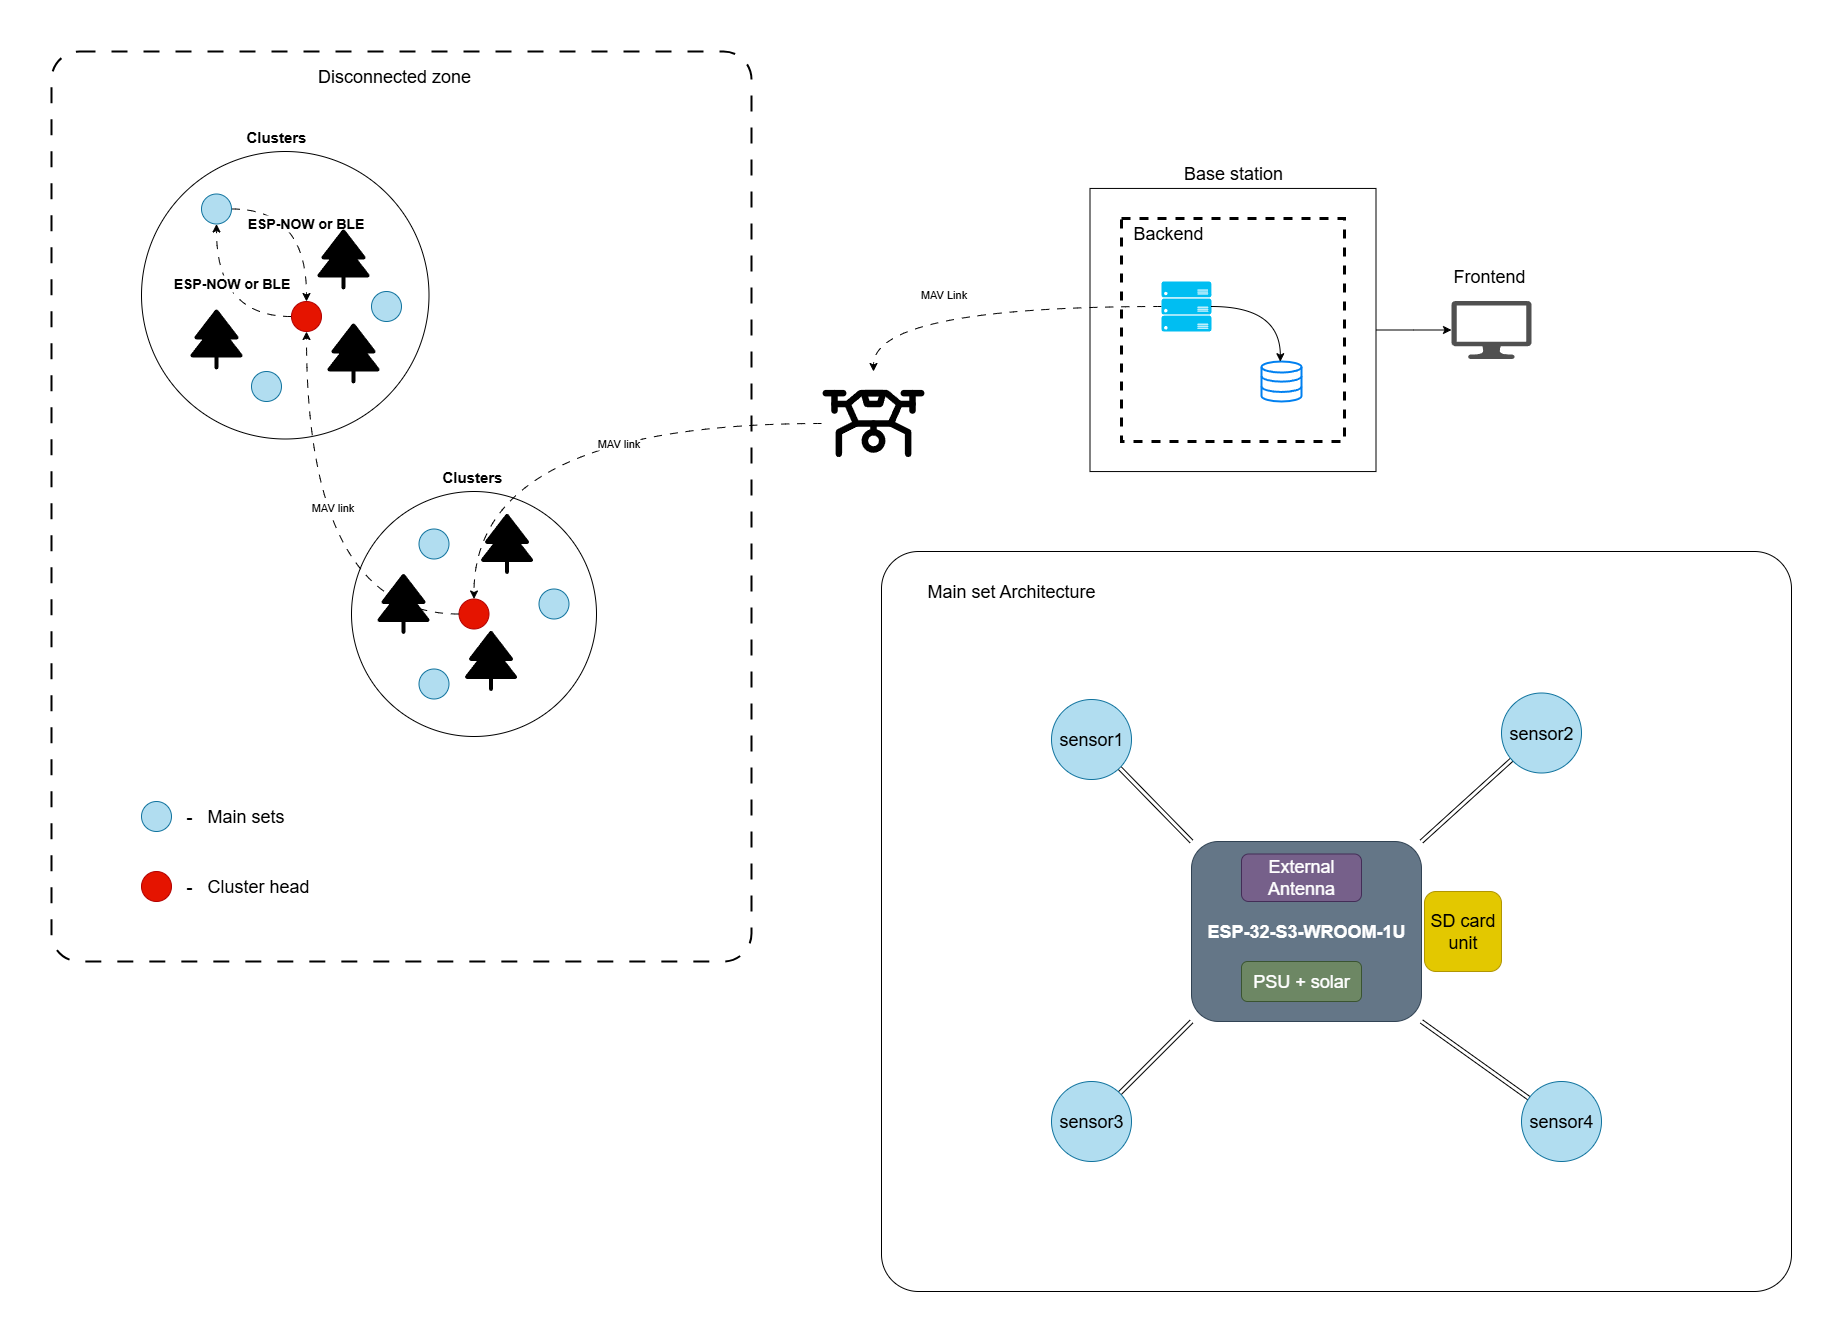

The diagram above was exported from draw.io. Its source (the exported page's mxGraphModel, read from the mxfile embedded in the PNG):
<mxGraphModel dx="3233" dy="1266" grid="1" gridSize="10" guides="1" tooltips="1" connect="1" arrows="1" fold="1" page="1" pageScale="1" pageWidth="850" pageHeight="1100" math="0" shadow="0">
  <root>
    <mxCell id="0" />
    <mxCell id="1" parent="0" />
    <mxCell id="Clh69txeRA88MXmLwjPA-66" value="" style="rounded=1;whiteSpace=wrap;html=1;arcSize=4;dashed=1;dashPattern=8 8;strokeWidth=2;" vertex="1" parent="1">
      <mxGeometry x="-160" y="140" width="700" height="910" as="geometry" />
    </mxCell>
    <mxCell id="Clh69txeRA88MXmLwjPA-64" value="" style="rounded=1;whiteSpace=wrap;html=1;arcSize=5;" vertex="1" parent="1">
      <mxGeometry x="670" y="640" width="910" height="740" as="geometry" />
    </mxCell>
    <mxCell id="Clh69txeRA88MXmLwjPA-33" value="" style="rounded=0;whiteSpace=wrap;html=1;" vertex="1" parent="1">
      <mxGeometry x="878.5" y="276.94" width="286" height="283.12" as="geometry" />
    </mxCell>
    <mxCell id="Clh69txeRA88MXmLwjPA-46" value="" style="whiteSpace=wrap;html=1;aspect=fixed;dashed=1;fillColor=default;strokeWidth=3;" vertex="1" parent="1">
      <mxGeometry x="910" y="307" width="223" height="223" as="geometry" />
    </mxCell>
    <mxCell id="Clh69txeRA88MXmLwjPA-39" style="edgeStyle=orthogonalEdgeStyle;rounded=0;orthogonalLoop=1;jettySize=auto;html=1;" edge="1" parent="1" source="Clh69txeRA88MXmLwjPA-33" target="Clh69txeRA88MXmLwjPA-37">
      <mxGeometry relative="1" as="geometry" />
    </mxCell>
    <mxCell id="Clh69txeRA88MXmLwjPA-40" style="edgeStyle=orthogonalEdgeStyle;rounded=0;orthogonalLoop=1;jettySize=auto;html=1;curved=1;strokeColor=light-dark(#000000,#33FF33);flowAnimation=1;exitX=0;exitY=0.5;exitDx=0;exitDy=0;exitPerimeter=0;" edge="1" parent="1" source="Clh69txeRA88MXmLwjPA-30" target="Clh69txeRA88MXmLwjPA-25">
      <mxGeometry relative="1" as="geometry" />
    </mxCell>
    <mxCell id="Clh69txeRA88MXmLwjPA-43" value="MAV Link" style="edgeLabel;html=1;align=center;verticalAlign=middle;resizable=0;points=[];" vertex="1" connectable="0" parent="Clh69txeRA88MXmLwjPA-40">
      <mxGeometry x="0.2392" y="-13" relative="1" as="geometry">
        <mxPoint as="offset" />
      </mxGeometry>
    </mxCell>
    <mxCell id="Clh69txeRA88MXmLwjPA-10" value="" style="ellipse;whiteSpace=wrap;html=1;aspect=fixed;" vertex="1" parent="1">
      <mxGeometry x="-70" y="240" width="287.5" height="287.5" as="geometry" />
    </mxCell>
    <mxCell id="Clh69txeRA88MXmLwjPA-9" value="" style="ellipse;whiteSpace=wrap;html=1;aspect=fixed;" vertex="1" parent="1">
      <mxGeometry x="140" y="580" width="245" height="245" as="geometry" />
    </mxCell>
    <mxCell id="Clh69txeRA88MXmLwjPA-11" style="edgeStyle=orthogonalEdgeStyle;rounded=0;orthogonalLoop=1;jettySize=auto;html=1;curved=1;strokeColor=light-dark(#000000,#FF8000);flowAnimation=1;" edge="1" parent="1" source="Clh69txeRA88MXmLwjPA-1" target="Clh69txeRA88MXmLwjPA-4">
      <mxGeometry relative="1" as="geometry" />
    </mxCell>
    <mxCell id="Clh69txeRA88MXmLwjPA-13" value="&lt;b&gt;&lt;font style=&quot;font-size: 14px;&quot;&gt;ESP-NOW or BLE&lt;/font&gt;&lt;/b&gt;" style="edgeLabel;html=1;align=center;verticalAlign=middle;resizable=0;points=[];" vertex="1" connectable="0" parent="Clh69txeRA88MXmLwjPA-11">
      <mxGeometry x="0.0552" y="-2" relative="1" as="geometry">
        <mxPoint as="offset" />
      </mxGeometry>
    </mxCell>
    <mxCell id="Clh69txeRA88MXmLwjPA-1" value="" style="ellipse;fillColor=light-dark(#B1DDF0,#00FF00);html=1;strokeColor=#10739e;" vertex="1" parent="1">
      <mxGeometry x="-10" y="282.5" width="30" height="30" as="geometry" />
    </mxCell>
    <mxCell id="Clh69txeRA88MXmLwjPA-2" value="" style="ellipse;fillColor=light-dark(#B1DDF0,#00FF00);html=1;strokeColor=#10739e;" vertex="1" parent="1">
      <mxGeometry x="40" y="460" width="30" height="30" as="geometry" />
    </mxCell>
    <mxCell id="Clh69txeRA88MXmLwjPA-3" value="" style="ellipse;fillColor=light-dark(#B1DDF0,#00FF00);html=1;strokeColor=#10739e;" vertex="1" parent="1">
      <mxGeometry x="160" y="380" width="30" height="30" as="geometry" />
    </mxCell>
    <mxCell id="Clh69txeRA88MXmLwjPA-12" style="edgeStyle=orthogonalEdgeStyle;rounded=0;orthogonalLoop=1;jettySize=auto;html=1;curved=1;strokeColor=light-dark(#000000,#FF8000);flowAnimation=1;" edge="1" parent="1" source="Clh69txeRA88MXmLwjPA-4" target="Clh69txeRA88MXmLwjPA-1">
      <mxGeometry relative="1" as="geometry" />
    </mxCell>
    <mxCell id="Clh69txeRA88MXmLwjPA-16" value="&lt;b&gt;&lt;font style=&quot;font-size: 14px;&quot;&gt;ESP-NOW or BLE&lt;/font&gt;&lt;/b&gt;" style="edgeLabel;html=1;align=center;verticalAlign=middle;resizable=0;points=[];" vertex="1" connectable="0" parent="Clh69txeRA88MXmLwjPA-12">
      <mxGeometry x="0.3035" y="-14" relative="1" as="geometry">
        <mxPoint as="offset" />
      </mxGeometry>
    </mxCell>
    <mxCell id="Clh69txeRA88MXmLwjPA-4" value="" style="ellipse;fillColor=light-dark(#E51400,#FF0000);html=1;fontColor=#ffffff;strokeColor=#B20000;" vertex="1" parent="1">
      <mxGeometry x="80" y="390" width="30" height="30" as="geometry" />
    </mxCell>
    <mxCell id="Clh69txeRA88MXmLwjPA-5" value="" style="ellipse;fillColor=light-dark(#B1DDF0,#00FF00);html=1;strokeColor=#10739e;" vertex="1" parent="1">
      <mxGeometry x="207.5" y="617.5" width="30" height="30" as="geometry" />
    </mxCell>
    <mxCell id="Clh69txeRA88MXmLwjPA-6" value="" style="ellipse;fillColor=light-dark(#B1DDF0,#00FF00);html=1;strokeColor=#10739e;" vertex="1" parent="1">
      <mxGeometry x="207.5" y="757.5" width="30" height="30" as="geometry" />
    </mxCell>
    <mxCell id="Clh69txeRA88MXmLwjPA-7" value="" style="ellipse;fillColor=light-dark(#B1DDF0,#00FF00);html=1;strokeColor=#10739e;" vertex="1" parent="1">
      <mxGeometry x="327.5" y="677.5" width="30" height="30" as="geometry" />
    </mxCell>
    <mxCell id="Clh69txeRA88MXmLwjPA-8" value="" style="ellipse;fillColor=light-dark(#e51400, #ff1500);html=1;fontColor=#ffffff;strokeColor=#B20000;" vertex="1" parent="1">
      <mxGeometry x="247.5" y="687.5" width="30" height="30" as="geometry" />
    </mxCell>
    <mxCell id="Clh69txeRA88MXmLwjPA-17" value="" style="shape=image;html=1;verticalAlign=top;verticalLabelPosition=bottom;labelBackgroundColor=#ffffff;imageAspect=0;aspect=fixed;image=https://icons.diagrams.net/icon-cache1/Phosphor_Fill_Vol_4-2938/tree-evergreen-fill-1420.svg" vertex="1" parent="1">
      <mxGeometry x="-27" y="396" width="64" height="64" as="geometry" />
    </mxCell>
    <mxCell id="Clh69txeRA88MXmLwjPA-18" value="" style="shape=image;html=1;verticalAlign=top;verticalLabelPosition=bottom;labelBackgroundColor=#ffffff;imageAspect=0;aspect=fixed;image=https://icons.diagrams.net/icon-cache1/Phosphor_Fill_Vol_4-2938/tree-evergreen-fill-1420.svg" vertex="1" parent="1">
      <mxGeometry x="110" y="410" width="64" height="64" as="geometry" />
    </mxCell>
    <mxCell id="Clh69txeRA88MXmLwjPA-19" value="" style="shape=image;html=1;verticalAlign=top;verticalLabelPosition=bottom;labelBackgroundColor=#ffffff;imageAspect=0;aspect=fixed;image=https://icons.diagrams.net/icon-cache1/Phosphor_Fill_Vol_4-2938/tree-evergreen-fill-1420.svg" vertex="1" parent="1">
      <mxGeometry x="100" y="316" width="64" height="64" as="geometry" />
    </mxCell>
    <mxCell id="Clh69txeRA88MXmLwjPA-20" value="" style="shape=image;html=1;verticalAlign=top;verticalLabelPosition=bottom;labelBackgroundColor=#ffffff;imageAspect=0;aspect=fixed;image=https://icons.diagrams.net/icon-cache1/Phosphor_Fill_Vol_4-2938/tree-evergreen-fill-1420.svg" vertex="1" parent="1">
      <mxGeometry x="160" y="660.5" width="64" height="64" as="geometry" />
    </mxCell>
    <mxCell id="Clh69txeRA88MXmLwjPA-21" value="" style="shape=image;html=1;verticalAlign=top;verticalLabelPosition=bottom;labelBackgroundColor=#ffffff;imageAspect=0;aspect=fixed;image=https://icons.diagrams.net/icon-cache1/Phosphor_Fill_Vol_4-2938/tree-evergreen-fill-1420.svg" vertex="1" parent="1">
      <mxGeometry x="247.5" y="717.5" width="64" height="64" as="geometry" />
    </mxCell>
    <mxCell id="Clh69txeRA88MXmLwjPA-22" value="" style="shape=image;html=1;verticalAlign=top;verticalLabelPosition=bottom;labelBackgroundColor=#ffffff;imageAspect=0;aspect=fixed;image=https://icons.diagrams.net/icon-cache1/Phosphor_Fill_Vol_4-2938/tree-evergreen-fill-1420.svg" vertex="1" parent="1">
      <mxGeometry x="263.5" y="600.5" width="64" height="64" as="geometry" />
    </mxCell>
    <mxCell id="Clh69txeRA88MXmLwjPA-23" value="&lt;b&gt;&lt;font style=&quot;font-size: 15px;&quot;&gt;Clusters&amp;nbsp;&lt;/font&gt;&lt;/b&gt;" style="text;html=1;align=center;verticalAlign=middle;whiteSpace=wrap;rounded=0;" vertex="1" parent="1">
      <mxGeometry x="232.5" y="550" width="60" height="30" as="geometry" />
    </mxCell>
    <mxCell id="Clh69txeRA88MXmLwjPA-24" value="&lt;b&gt;&lt;font style=&quot;font-size: 15px;&quot;&gt;Clusters&amp;nbsp;&lt;/font&gt;&lt;/b&gt;" style="text;html=1;align=center;verticalAlign=middle;whiteSpace=wrap;rounded=0;" vertex="1" parent="1">
      <mxGeometry x="37" y="210" width="60" height="30" as="geometry" />
    </mxCell>
    <mxCell id="Clh69txeRA88MXmLwjPA-26" style="edgeStyle=orthogonalEdgeStyle;rounded=0;orthogonalLoop=1;jettySize=auto;html=1;curved=1;entryX=0.5;entryY=0;entryDx=0;entryDy=0;strokeColor=light-dark(#000000,#33FF33);flowAnimation=1;" edge="1" parent="1" source="Clh69txeRA88MXmLwjPA-25" target="Clh69txeRA88MXmLwjPA-8">
      <mxGeometry relative="1" as="geometry" />
    </mxCell>
    <mxCell id="Clh69txeRA88MXmLwjPA-44" value="MAV link" style="edgeLabel;html=1;align=center;verticalAlign=middle;resizable=0;points=[];" vertex="1" connectable="0" parent="Clh69txeRA88MXmLwjPA-26">
      <mxGeometry x="-0.2221" y="19" relative="1" as="geometry">
        <mxPoint as="offset" />
      </mxGeometry>
    </mxCell>
    <mxCell id="Clh69txeRA88MXmLwjPA-27" style="edgeStyle=orthogonalEdgeStyle;rounded=0;orthogonalLoop=1;jettySize=auto;html=1;curved=1;entryX=0.5;entryY=1;entryDx=0;entryDy=0;strokeColor=light-dark(#000000,#33FF33);flowAnimation=1;" edge="1" parent="1" source="Clh69txeRA88MXmLwjPA-8" target="Clh69txeRA88MXmLwjPA-4">
      <mxGeometry relative="1" as="geometry" />
    </mxCell>
    <mxCell id="Clh69txeRA88MXmLwjPA-45" value="MAV link" style="edgeLabel;html=1;align=center;verticalAlign=middle;resizable=0;points=[];" vertex="1" connectable="0" parent="Clh69txeRA88MXmLwjPA-27">
      <mxGeometry x="0.1955" y="-25" relative="1" as="geometry">
        <mxPoint as="offset" />
      </mxGeometry>
    </mxCell>
    <mxCell id="Clh69txeRA88MXmLwjPA-25" value="" style="shape=image;html=1;verticalAlign=top;verticalLabelPosition=bottom;labelBackgroundColor=#ffffff;imageAspect=0;aspect=fixed;image=https://icons.diagrams.net/icon-cache1/Vehicle-2569/Drone-790.svg" vertex="1" parent="1">
      <mxGeometry x="610" y="460" width="104" height="104" as="geometry" />
    </mxCell>
    <mxCell id="Clh69txeRA88MXmLwjPA-30" value="" style="verticalLabelPosition=bottom;html=1;verticalAlign=top;align=center;strokeColor=none;fillColor=#00BEF2;shape=mxgraph.azure.server_rack;" vertex="1" parent="1">
      <mxGeometry x="950" y="370" width="50" height="50" as="geometry" />
    </mxCell>
    <mxCell id="Clh69txeRA88MXmLwjPA-34" value="" style="html=1;verticalLabelPosition=bottom;align=center;labelBackgroundColor=#ffffff;verticalAlign=top;strokeWidth=2;strokeColor=#0080F0;shadow=0;dashed=0;shape=mxgraph.ios7.icons.data;" vertex="1" parent="1">
      <mxGeometry x="1050" y="450" width="40" height="40" as="geometry" />
    </mxCell>
    <mxCell id="Clh69txeRA88MXmLwjPA-36" value="&lt;font style=&quot;&quot;&gt;&lt;font style=&quot;font-size: 18px;&quot;&gt;Backend&lt;/font&gt;&lt;/font&gt;" style="text;html=1;align=left;verticalAlign=middle;whiteSpace=wrap;rounded=0;" vertex="1" parent="1">
      <mxGeometry x="920" y="307" width="462.5" height="30" as="geometry" />
    </mxCell>
    <mxCell id="Clh69txeRA88MXmLwjPA-37" value="" style="sketch=0;pointerEvents=1;shadow=0;dashed=0;html=1;strokeColor=none;fillColor=#505050;labelPosition=center;verticalLabelPosition=bottom;verticalAlign=top;outlineConnect=0;align=center;shape=mxgraph.office.devices.lcd_monitor;" vertex="1" parent="1">
      <mxGeometry x="1240" y="389.5" width="80" height="58" as="geometry" />
    </mxCell>
    <mxCell id="Clh69txeRA88MXmLwjPA-38" value="&lt;font style=&quot;font-size: 18px;&quot;&gt;Frontend&amp;nbsp;&lt;/font&gt;" style="text;html=1;align=left;verticalAlign=middle;whiteSpace=wrap;rounded=0;" vertex="1" parent="1">
      <mxGeometry x="1240" y="350" width="190" height="30" as="geometry" />
    </mxCell>
    <mxCell id="Clh69txeRA88MXmLwjPA-42" value="&lt;font style=&quot;font-size: 18px;&quot;&gt;-&amp;nbsp; &amp;nbsp;Main sets&lt;/font&gt;" style="text;html=1;align=left;verticalAlign=middle;whiteSpace=wrap;rounded=0;" vertex="1" parent="1">
      <mxGeometry x="-27" y="890" width="157" height="30" as="geometry" />
    </mxCell>
    <mxCell id="Clh69txeRA88MXmLwjPA-47" value="&lt;font style=&quot;font-size: 18px;&quot;&gt;Base station&lt;/font&gt;" style="text;html=1;align=center;verticalAlign=middle;whiteSpace=wrap;rounded=0;" vertex="1" parent="1">
      <mxGeometry x="931.5" y="246.94" width="180" height="30" as="geometry" />
    </mxCell>
    <mxCell id="Clh69txeRA88MXmLwjPA-49" value="&lt;font style=&quot;font-size: 18px;&quot;&gt;-&amp;nbsp; &amp;nbsp;Cluster head&lt;/font&gt;" style="text;html=1;align=left;verticalAlign=middle;whiteSpace=wrap;rounded=0;" vertex="1" parent="1">
      <mxGeometry x="-27" y="960" width="167" height="30" as="geometry" />
    </mxCell>
    <mxCell id="Clh69txeRA88MXmLwjPA-50" value="" style="ellipse;fillColor=light-dark(#e51400, #ff1500);html=1;fontColor=#ffffff;strokeColor=#B20000;" vertex="1" parent="1">
      <mxGeometry x="-70" y="960" width="30" height="30" as="geometry" />
    </mxCell>
    <mxCell id="Clh69txeRA88MXmLwjPA-51" value="&lt;font style=&quot;font-size: 18px;&quot;&gt;&lt;b&gt;ESP-32-S3-WROOM-1U&lt;/b&gt;&lt;/font&gt;" style="rounded=1;whiteSpace=wrap;html=1;fillColor=#647687;fontColor=#ffffff;strokeColor=#314354;" vertex="1" parent="1">
      <mxGeometry x="980" y="930" width="230" height="180" as="geometry" />
    </mxCell>
    <mxCell id="Clh69txeRA88MXmLwjPA-52" value="&lt;font style=&quot;font-size: 18px;&quot;&gt;External Antenna&lt;/font&gt;" style="rounded=1;whiteSpace=wrap;html=1;fillColor=#76608a;fontColor=#ffffff;strokeColor=light-dark(#432D57,#000000);" vertex="1" parent="1">
      <mxGeometry x="1030" y="942.5" width="120" height="47.5" as="geometry" />
    </mxCell>
    <mxCell id="Clh69txeRA88MXmLwjPA-53" value="&lt;font style=&quot;font-size: 18px;&quot;&gt;PSU + solar&lt;/font&gt;" style="rounded=1;whiteSpace=wrap;html=1;fillColor=#6d8764;fontColor=#ffffff;strokeColor=light-dark(#3A5431,#000000);" vertex="1" parent="1">
      <mxGeometry x="1030" y="1050" width="120" height="40" as="geometry" />
    </mxCell>
    <mxCell id="Clh69txeRA88MXmLwjPA-54" value="&lt;font style=&quot;font-size: 18px;&quot;&gt;SD card unit&lt;/font&gt;" style="rounded=1;whiteSpace=wrap;html=1;fillColor=#e3c800;fontColor=#000000;strokeColor=light-dark(#B09500,#000000);" vertex="1" parent="1">
      <mxGeometry x="1213" y="980" width="77" height="80" as="geometry" />
    </mxCell>
    <mxCell id="Clh69txeRA88MXmLwjPA-60" style="rounded=0;orthogonalLoop=1;jettySize=auto;html=1;entryX=0;entryY=0;entryDx=0;entryDy=0;shape=link;" edge="1" parent="1" source="Clh69txeRA88MXmLwjPA-56" target="Clh69txeRA88MXmLwjPA-51">
      <mxGeometry relative="1" as="geometry" />
    </mxCell>
    <mxCell id="Clh69txeRA88MXmLwjPA-56" value="&lt;font style=&quot;font-size: 18px;&quot;&gt;sensor1&lt;/font&gt;" style="ellipse;whiteSpace=wrap;html=1;aspect=fixed;fillColor=#b1ddf0;strokeColor=#10739e;" vertex="1" parent="1">
      <mxGeometry x="840" y="788" width="80" height="80" as="geometry" />
    </mxCell>
    <mxCell id="Clh69txeRA88MXmLwjPA-61" style="rounded=0;orthogonalLoop=1;jettySize=auto;html=1;entryX=0;entryY=1;entryDx=0;entryDy=0;shape=link;" edge="1" parent="1" source="Clh69txeRA88MXmLwjPA-57" target="Clh69txeRA88MXmLwjPA-51">
      <mxGeometry relative="1" as="geometry" />
    </mxCell>
    <mxCell id="Clh69txeRA88MXmLwjPA-57" value="&lt;font style=&quot;font-size: 18px;&quot;&gt;sensor3&lt;/font&gt;" style="ellipse;whiteSpace=wrap;html=1;aspect=fixed;fillColor=#b1ddf0;strokeColor=#10739e;" vertex="1" parent="1">
      <mxGeometry x="840" y="1170" width="80" height="80" as="geometry" />
    </mxCell>
    <mxCell id="Clh69txeRA88MXmLwjPA-63" style="rounded=0;orthogonalLoop=1;jettySize=auto;html=1;entryX=1;entryY=0;entryDx=0;entryDy=0;shape=link;" edge="1" parent="1" source="Clh69txeRA88MXmLwjPA-58" target="Clh69txeRA88MXmLwjPA-51">
      <mxGeometry relative="1" as="geometry" />
    </mxCell>
    <mxCell id="Clh69txeRA88MXmLwjPA-58" value="&lt;font style=&quot;font-size: 18px;&quot;&gt;sensor2&lt;/font&gt;" style="ellipse;whiteSpace=wrap;html=1;aspect=fixed;fillColor=#b1ddf0;strokeColor=#10739e;" vertex="1" parent="1">
      <mxGeometry x="1290" y="781.5" width="80" height="80" as="geometry" />
    </mxCell>
    <mxCell id="Clh69txeRA88MXmLwjPA-62" style="rounded=0;orthogonalLoop=1;jettySize=auto;html=1;entryX=1;entryY=1;entryDx=0;entryDy=0;shape=link;" edge="1" parent="1" source="Clh69txeRA88MXmLwjPA-59" target="Clh69txeRA88MXmLwjPA-51">
      <mxGeometry relative="1" as="geometry" />
    </mxCell>
    <mxCell id="Clh69txeRA88MXmLwjPA-59" value="&lt;font style=&quot;font-size: 18px;&quot;&gt;sensor4&lt;/font&gt;" style="ellipse;whiteSpace=wrap;html=1;aspect=fixed;fillColor=#b1ddf0;strokeColor=#10739e;" vertex="1" parent="1">
      <mxGeometry x="1310" y="1170" width="80" height="80" as="geometry" />
    </mxCell>
    <mxCell id="Clh69txeRA88MXmLwjPA-65" value="&lt;font style=&quot;font-size: 18px;&quot;&gt;Main set Architecture&lt;/font&gt;" style="text;html=1;align=center;verticalAlign=middle;whiteSpace=wrap;rounded=0;" vertex="1" parent="1">
      <mxGeometry x="650" y="664.5" width="300" height="30" as="geometry" />
    </mxCell>
    <mxCell id="Clh69txeRA88MXmLwjPA-67" value="&lt;font style=&quot;font-size: 18px;&quot;&gt;Disconnected zone&lt;/font&gt;" style="text;html=1;align=center;verticalAlign=middle;whiteSpace=wrap;rounded=0;" vertex="1" parent="1">
      <mxGeometry x="80" y="150" width="206" height="30" as="geometry" />
    </mxCell>
    <mxCell id="Clh69txeRA88MXmLwjPA-68" style="edgeStyle=orthogonalEdgeStyle;rounded=0;orthogonalLoop=1;jettySize=auto;html=1;entryX=0.471;entryY=0.005;entryDx=0;entryDy=0;entryPerimeter=0;curved=1;" edge="1" parent="1" source="Clh69txeRA88MXmLwjPA-30" target="Clh69txeRA88MXmLwjPA-34">
      <mxGeometry relative="1" as="geometry" />
    </mxCell>
    <mxCell id="Clh69txeRA88MXmLwjPA-71" value="" style="ellipse;fillColor=light-dark(#B1DDF0,#00FF00);html=1;strokeColor=#10739e;" vertex="1" parent="1">
      <mxGeometry x="-70" y="890" width="30" height="30" as="geometry" />
    </mxCell>
  </root>
</mxGraphModel>